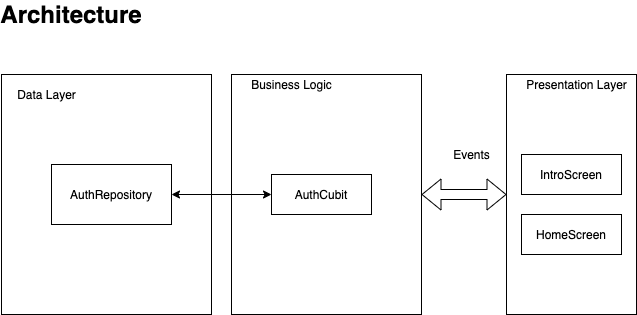

The diagram above was exported from draw.io. Its source (the exported page's mxGraphModel, read from the mxfile embedded in the PNG):
<mxGraphModel dx="1426" dy="632" grid="1" gridSize="10" guides="1" tooltips="1" connect="1" arrows="1" fold="1" page="0" pageScale="1" pageWidth="850" pageHeight="1100" math="0" shadow="0">
  <root>
    <mxCell id="vseRe6nW9163mDxdgOu_-0" />
    <mxCell id="vseRe6nW9163mDxdgOu_-1" parent="vseRe6nW9163mDxdgOu_-0" />
    <mxCell id="vseRe6nW9163mDxdgOu_-2" value="" style="rounded=0;whiteSpace=wrap;html=1;" parent="vseRe6nW9163mDxdgOu_-1" vertex="1">
      <mxGeometry x="50" y="110" width="210" height="240" as="geometry" />
    </mxCell>
    <mxCell id="vseRe6nW9163mDxdgOu_-7" value="Data Layer" style="text;html=1;align=center;verticalAlign=middle;resizable=0;points=[];autosize=1;" parent="vseRe6nW9163mDxdgOu_-1" vertex="1">
      <mxGeometry x="60" y="120" width="70" height="20" as="geometry" />
    </mxCell>
    <mxCell id="vseRe6nW9163mDxdgOu_-10" value="AuthRepository" style="rounded=0;whiteSpace=wrap;html=1;" parent="vseRe6nW9163mDxdgOu_-1" vertex="1">
      <mxGeometry x="100" y="200" width="120" height="60" as="geometry" />
    </mxCell>
    <mxCell id="vseRe6nW9163mDxdgOu_-13" value="" style="rounded=0;whiteSpace=wrap;html=1;" parent="vseRe6nW9163mDxdgOu_-1" vertex="1">
      <mxGeometry x="280" y="110" width="190" height="240" as="geometry" />
    </mxCell>
    <mxCell id="vseRe6nW9163mDxdgOu_-14" value="Business Logic" style="text;html=1;align=center;verticalAlign=middle;resizable=0;points=[];autosize=1;" parent="vseRe6nW9163mDxdgOu_-1" vertex="1">
      <mxGeometry x="290" y="110" width="100" height="20" as="geometry" />
    </mxCell>
    <mxCell id="vseRe6nW9163mDxdgOu_-15" value="AuthCubit" style="rounded=0;whiteSpace=wrap;html=1;" parent="vseRe6nW9163mDxdgOu_-1" vertex="1">
      <mxGeometry x="320" y="210" width="100" height="40" as="geometry" />
    </mxCell>
    <mxCell id="vseRe6nW9163mDxdgOu_-17" value="" style="endArrow=classic;startArrow=classic;html=1;exitX=1;exitY=0.5;exitDx=0;exitDy=0;entryX=0;entryY=0.5;entryDx=0;entryDy=0;" parent="vseRe6nW9163mDxdgOu_-1" source="vseRe6nW9163mDxdgOu_-10" target="vseRe6nW9163mDxdgOu_-15" edge="1">
      <mxGeometry width="50" height="50" relative="1" as="geometry">
        <mxPoint x="310" y="240" as="sourcePoint" />
        <mxPoint x="360" y="190" as="targetPoint" />
        <Array as="points" />
      </mxGeometry>
    </mxCell>
    <mxCell id="vseRe6nW9163mDxdgOu_-21" value="" style="rounded=0;whiteSpace=wrap;html=1;" parent="vseRe6nW9163mDxdgOu_-1" vertex="1">
      <mxGeometry x="555" y="110" width="130" height="240" as="geometry" />
    </mxCell>
    <mxCell id="vseRe6nW9163mDxdgOu_-22" value="Presentation Layer" style="text;html=1;align=center;verticalAlign=middle;resizable=0;points=[];autosize=1;" parent="vseRe6nW9163mDxdgOu_-1" vertex="1">
      <mxGeometry x="565" y="110" width="120" height="20" as="geometry" />
    </mxCell>
    <mxCell id="vseRe6nW9163mDxdgOu_-23" value="IntroScreen" style="rounded=0;whiteSpace=wrap;html=1;" parent="vseRe6nW9163mDxdgOu_-1" vertex="1">
      <mxGeometry x="570" y="190" width="100" height="40" as="geometry" />
    </mxCell>
    <mxCell id="vseRe6nW9163mDxdgOu_-24" value="HomeScreen" style="rounded=0;whiteSpace=wrap;html=1;" parent="vseRe6nW9163mDxdgOu_-1" vertex="1">
      <mxGeometry x="570" y="250" width="100" height="40" as="geometry" />
    </mxCell>
    <mxCell id="vseRe6nW9163mDxdgOu_-28" value="" style="shape=flexArrow;endArrow=classic;startArrow=classic;html=1;exitX=0;exitY=0.5;exitDx=0;exitDy=0;entryX=1;entryY=0.5;entryDx=0;entryDy=0;" parent="vseRe6nW9163mDxdgOu_-1" source="vseRe6nW9163mDxdgOu_-21" target="vseRe6nW9163mDxdgOu_-13" edge="1">
      <mxGeometry width="50" height="50" relative="1" as="geometry">
        <mxPoint x="350" y="240" as="sourcePoint" />
        <mxPoint x="400" y="190" as="targetPoint" />
      </mxGeometry>
    </mxCell>
    <mxCell id="vseRe6nW9163mDxdgOu_-29" value="Events" style="text;html=1;align=center;verticalAlign=middle;resizable=0;points=[];autosize=1;" parent="vseRe6nW9163mDxdgOu_-1" vertex="1">
      <mxGeometry x="495" y="180" width="50" height="20" as="geometry" />
    </mxCell>
    <mxCell id="vseRe6nW9163mDxdgOu_-30" value="&lt;b&gt;&lt;font style=&quot;font-size: 24px&quot;&gt;Architecture&lt;/font&gt;&lt;/b&gt;" style="text;html=1;strokeColor=none;fillColor=none;align=center;verticalAlign=middle;whiteSpace=wrap;rounded=0;" parent="vseRe6nW9163mDxdgOu_-1" vertex="1">
      <mxGeometry x="100" y="40" width="40" height="20" as="geometry" />
    </mxCell>
  </root>
</mxGraphModel>